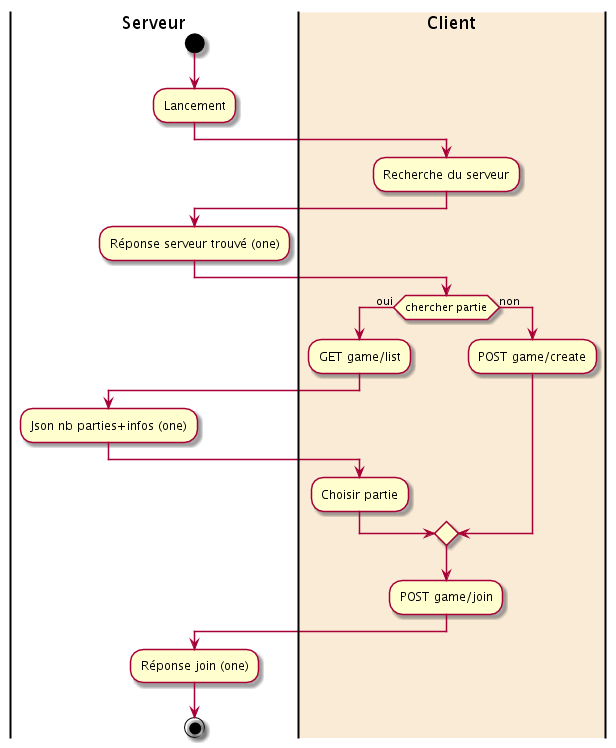

The diagram above was rendered by PlantUML. Its source (embedded in the PNG):
@startuml
|Serveur|
start
:Lancement;
|#AntiqueWhite|Client|
:Recherche du serveur;
|Serveur|
:Réponse serveur trouvé (one);
|Client|
if (chercher partie) then (oui)
  :GET game/list;
  |Serveur|
  :Json nb parties+infos (one);
  |Client|
  :Choisir partie;
else (non)
    :POST game/create;
endif
:POST game/join;
|Serveur|
:Réponse join (one);
stop
@enduml